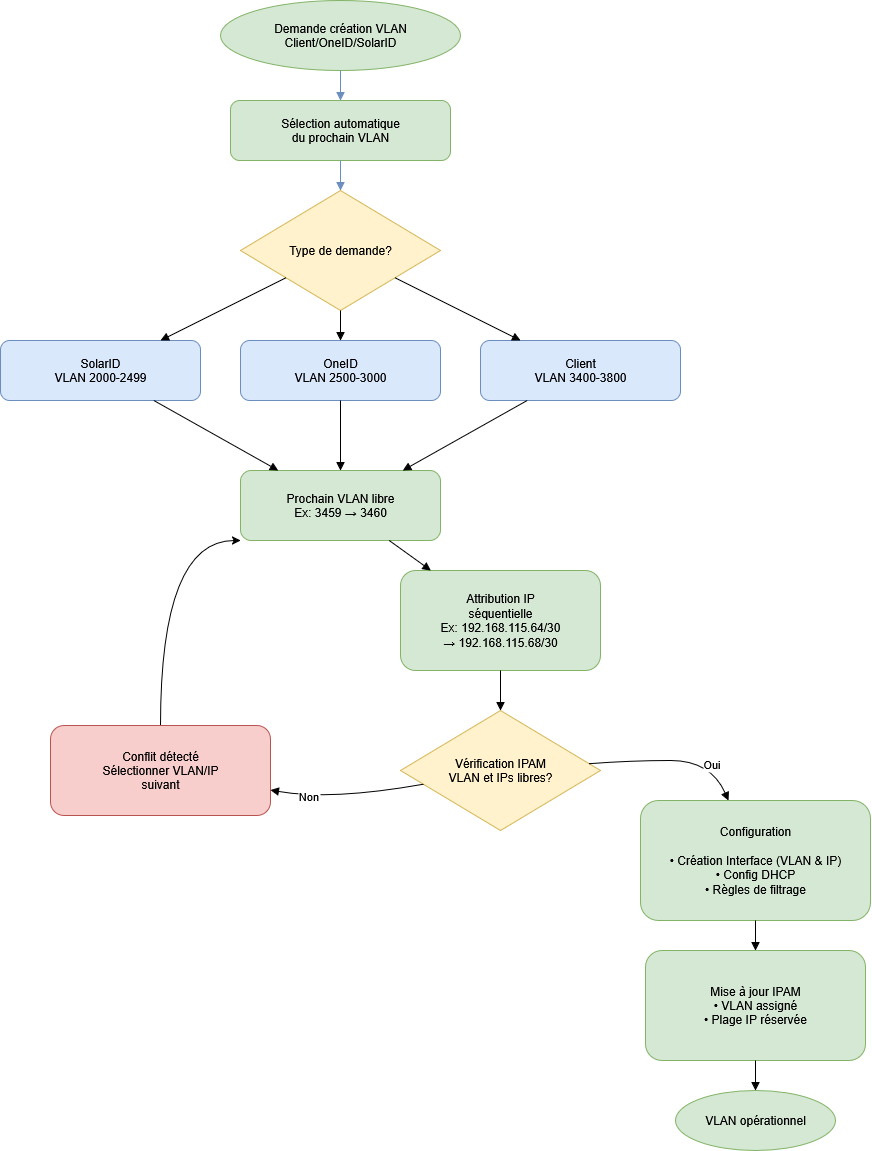

The diagram above was exported from draw.io. Its source (the exported page's mxGraphModel, read from the mxfile embedded in the PNG):
<mxGraphModel dx="2194" dy="1155" grid="1" gridSize="10" guides="1" tooltips="1" connect="1" arrows="1" fold="1" page="1" pageScale="1" pageWidth="827" pageHeight="1169" math="0" shadow="0">
  <root>
    <mxCell id="0" />
    <mxCell id="1" parent="0" />
    <mxCell id="onD9EBs9aCGEJekHQbIZ-1" value="Demande création VLAN&#10;Client/OneID/SolarID" style="ellipse;whiteSpace=wrap;html=1;fillColor=#d5e8d4;strokeColor=#82b366;" parent="1" vertex="1">
      <mxGeometry x="540" y="180" width="240" height="70" as="geometry" />
    </mxCell>
    <mxCell id="onD9EBs9aCGEJekHQbIZ-2" value="Sélection automatique&#10;du prochain VLAN" style="rounded=1;whiteSpace=wrap;html=1;fillColor=#d5e8d4;strokeColor=#82b366;" parent="1" vertex="1">
      <mxGeometry x="550" y="280" width="220" height="60" as="geometry" />
    </mxCell>
    <mxCell id="onD9EBs9aCGEJekHQbIZ-3" style="endArrow=block;html=1;rounded=0;strokeColor=#6c8ebf;" parent="1" source="onD9EBs9aCGEJekHQbIZ-1" target="onD9EBs9aCGEJekHQbIZ-2" edge="1">
      <mxGeometry relative="1" as="geometry" />
    </mxCell>
    <mxCell id="onD9EBs9aCGEJekHQbIZ-4" value="Type de demande?" style="rhombus;whiteSpace=wrap;html=1;fillColor=#fff2cc;strokeColor=#d6b656;" parent="1" vertex="1">
      <mxGeometry x="560" y="370" width="200" height="120" as="geometry" />
    </mxCell>
    <mxCell id="onD9EBs9aCGEJekHQbIZ-5" style="endArrow=block;html=1;rounded=0;strokeColor=#6c8ebf;" parent="1" source="onD9EBs9aCGEJekHQbIZ-2" target="onD9EBs9aCGEJekHQbIZ-4" edge="1">
      <mxGeometry relative="1" as="geometry" />
    </mxCell>
    <mxCell id="onD9EBs9aCGEJekHQbIZ-6" value="SolarID&#10;VLAN 2000-2499" style="rounded=1;whiteSpace=wrap;html=1;fillColor=#dae8fc;strokeColor=#6c8ebf;" parent="1" vertex="1">
      <mxGeometry x="320" y="520" width="200" height="60" as="geometry" />
    </mxCell>
    <mxCell id="onD9EBs9aCGEJekHQbIZ-7" value="OneID&#10;VLAN 2500-3000" style="rounded=1;whiteSpace=wrap;html=1;fillColor=#dae8fc;strokeColor=#6c8ebf;" parent="1" vertex="1">
      <mxGeometry x="560" y="520" width="200" height="60" as="geometry" />
    </mxCell>
    <mxCell id="onD9EBs9aCGEJekHQbIZ-8" value="Client&#10;VLAN 3400-3800" style="rounded=1;whiteSpace=wrap;html=1;fillColor=#dae8fc;strokeColor=#6c8ebf;" parent="1" vertex="1">
      <mxGeometry x="800" y="520" width="200" height="60" as="geometry" />
    </mxCell>
    <mxCell id="onD9EBs9aCGEJekHQbIZ-9" style="endArrow=block;html=1;rounded=0;" parent="1" source="onD9EBs9aCGEJekHQbIZ-4" target="onD9EBs9aCGEJekHQbIZ-6" edge="1">
      <mxGeometry relative="1" as="geometry">
        <mxPoint x="460" y="520" as="targetPoint" />
      </mxGeometry>
    </mxCell>
    <mxCell id="onD9EBs9aCGEJekHQbIZ-10" style="endArrow=block;html=1;rounded=0;" parent="1" source="onD9EBs9aCGEJekHQbIZ-4" target="onD9EBs9aCGEJekHQbIZ-7" edge="1">
      <mxGeometry relative="1" as="geometry" />
    </mxCell>
    <mxCell id="onD9EBs9aCGEJekHQbIZ-11" style="endArrow=block;html=1;rounded=0;" parent="1" source="onD9EBs9aCGEJekHQbIZ-4" target="onD9EBs9aCGEJekHQbIZ-8" edge="1">
      <mxGeometry relative="1" as="geometry">
        <mxPoint x="900" y="520" as="targetPoint" />
      </mxGeometry>
    </mxCell>
    <mxCell id="onD9EBs9aCGEJekHQbIZ-12" value="Prochain VLAN libre&#10;Ex: 3459 → 3460" style="rounded=1;whiteSpace=wrap;html=1;fillColor=#d5e8d4;strokeColor=#82b366;" parent="1" vertex="1">
      <mxGeometry x="560" y="650" width="200" height="70" as="geometry" />
    </mxCell>
    <mxCell id="onD9EBs9aCGEJekHQbIZ-13" style="endArrow=block;html=1;rounded=0;" parent="1" source="onD9EBs9aCGEJekHQbIZ-6" target="onD9EBs9aCGEJekHQbIZ-12" edge="1">
      <mxGeometry relative="1" as="geometry" />
    </mxCell>
    <mxCell id="onD9EBs9aCGEJekHQbIZ-14" style="endArrow=block;html=1;rounded=0;" parent="1" source="onD9EBs9aCGEJekHQbIZ-7" target="onD9EBs9aCGEJekHQbIZ-12" edge="1">
      <mxGeometry relative="1" as="geometry" />
    </mxCell>
    <mxCell id="onD9EBs9aCGEJekHQbIZ-15" style="endArrow=block;html=1;rounded=0;" parent="1" source="onD9EBs9aCGEJekHQbIZ-8" target="onD9EBs9aCGEJekHQbIZ-12" edge="1">
      <mxGeometry relative="1" as="geometry" />
    </mxCell>
    <mxCell id="onD9EBs9aCGEJekHQbIZ-16" value="Attribution IP&#10;séquentielle&#10;Ex: 192.168.115.64/30&#10;→ 192.168.115.68/30" style="rounded=1;whiteSpace=wrap;html=1;fillColor=#d5e8d4;strokeColor=#82b366;" parent="1" vertex="1">
      <mxGeometry x="720" y="750" width="200" height="100" as="geometry" />
    </mxCell>
    <mxCell id="onD9EBs9aCGEJekHQbIZ-17" style="endArrow=block;html=1;rounded=0;" parent="1" source="onD9EBs9aCGEJekHQbIZ-12" target="onD9EBs9aCGEJekHQbIZ-16" edge="1">
      <mxGeometry relative="1" as="geometry" />
    </mxCell>
    <mxCell id="onD9EBs9aCGEJekHQbIZ-18" value="Vérification IPAM&#10;VLAN et IPs libres?" style="rhombus;whiteSpace=wrap;html=1;fillColor=#fff2cc;strokeColor=#d6b656;" parent="1" vertex="1">
      <mxGeometry x="720" y="890" width="200" height="120" as="geometry" />
    </mxCell>
    <mxCell id="onD9EBs9aCGEJekHQbIZ-19" style="endArrow=block;html=1;rounded=0;" parent="1" source="onD9EBs9aCGEJekHQbIZ-16" target="onD9EBs9aCGEJekHQbIZ-18" edge="1">
      <mxGeometry relative="1" as="geometry" />
    </mxCell>
    <mxCell id="onD9EBs9aCGEJekHQbIZ-20" style="edgeStyle=orthogonalEdgeStyle;rounded=0;orthogonalLoop=1;jettySize=auto;html=1;exitX=0.5;exitY=0;exitDx=0;exitDy=0;curved=1;" parent="1" source="onD9EBs9aCGEJekHQbIZ-21" target="onD9EBs9aCGEJekHQbIZ-12" edge="1">
      <mxGeometry relative="1" as="geometry">
        <Array as="points">
          <mxPoint x="480" y="720" />
        </Array>
      </mxGeometry>
    </mxCell>
    <mxCell id="onD9EBs9aCGEJekHQbIZ-21" value="Conflit détecté&#10;Sélectionner VLAN/IP&#10;suivant" style="rounded=1;whiteSpace=wrap;html=1;fillColor=#f8cecc;strokeColor=#b85450;" parent="1" vertex="1">
      <mxGeometry x="370" y="905" width="220" height="90" as="geometry" />
    </mxCell>
    <mxCell id="onD9EBs9aCGEJekHQbIZ-22" style="endArrow=block;html=1;rounded=0;curved=1;" parent="1" source="onD9EBs9aCGEJekHQbIZ-18" target="onD9EBs9aCGEJekHQbIZ-21" edge="1">
      <mxGeometry relative="1" as="geometry">
        <mxPoint x="610" y="940" as="targetPoint" />
        <Array as="points">
          <mxPoint x="650" y="980" />
        </Array>
      </mxGeometry>
    </mxCell>
    <mxCell id="onD9EBs9aCGEJekHQbIZ-23" value="Non" style="edgeLabel;resizable=0;align=center;verticalAlign=middle;labelBackgroundColor=#ffffff;" parent="onD9EBs9aCGEJekHQbIZ-22" vertex="1">
      <mxGeometry x="0.5" y="-0.6" relative="1" as="geometry" />
    </mxCell>
    <mxCell id="onD9EBs9aCGEJekHQbIZ-24" value="Configuration&lt;br&gt;&lt;br&gt;• Création Interface (VLAN &amp;amp; IP)&lt;br&gt;• Config DHCP&lt;br&gt;• Règles de filtrage" style="rounded=1;whiteSpace=wrap;html=1;fillColor=#d5e8d4;strokeColor=#82b366;" parent="1" vertex="1">
      <mxGeometry x="960" y="980" width="230" height="120" as="geometry" />
    </mxCell>
    <mxCell id="onD9EBs9aCGEJekHQbIZ-25" style="endArrow=block;html=1;rounded=0;curved=1;" parent="1" source="onD9EBs9aCGEJekHQbIZ-18" target="onD9EBs9aCGEJekHQbIZ-24" edge="1">
      <mxGeometry relative="1" as="geometry">
        <mxPoint x="1030" y="940" as="targetPoint" />
        <Array as="points">
          <mxPoint x="950" y="940" />
          <mxPoint x="1030" y="940" />
        </Array>
      </mxGeometry>
    </mxCell>
    <mxCell id="onD9EBs9aCGEJekHQbIZ-26" value="Oui" style="edgeLabel;resizable=0;align=center;verticalAlign=middle;labelBackgroundColor=#ffffff;" parent="onD9EBs9aCGEJekHQbIZ-25" vertex="1">
      <mxGeometry x="0.5" y="-0.6" relative="1" as="geometry" />
    </mxCell>
    <mxCell id="onD9EBs9aCGEJekHQbIZ-27" value="Mise à jour IPAM&lt;br&gt;• VLAN assigné&lt;br&gt;• Plage IP réservée" style="rounded=1;whiteSpace=wrap;html=1;fillColor=#d5e8d4;strokeColor=#82b366;" parent="1" vertex="1">
      <mxGeometry x="965" y="1130" width="220" height="110" as="geometry" />
    </mxCell>
    <mxCell id="onD9EBs9aCGEJekHQbIZ-28" style="endArrow=block;html=1;rounded=0;" parent="1" source="onD9EBs9aCGEJekHQbIZ-24" target="onD9EBs9aCGEJekHQbIZ-27" edge="1">
      <mxGeometry relative="1" as="geometry" />
    </mxCell>
    <mxCell id="onD9EBs9aCGEJekHQbIZ-29" value="VLAN opérationnel" style="ellipse;whiteSpace=wrap;html=1;fillColor=#d5e8d4;strokeColor=#82b366;" parent="1" vertex="1">
      <mxGeometry x="995" y="1270" width="160" height="60" as="geometry" />
    </mxCell>
    <mxCell id="onD9EBs9aCGEJekHQbIZ-30" style="endArrow=block;html=1;rounded=0;" parent="1" source="onD9EBs9aCGEJekHQbIZ-27" target="onD9EBs9aCGEJekHQbIZ-29" edge="1">
      <mxGeometry relative="1" as="geometry" />
    </mxCell>
  </root>
</mxGraphModel>